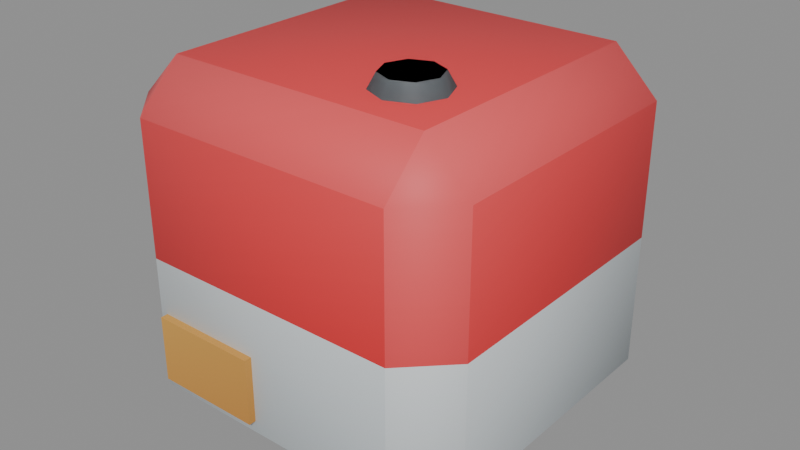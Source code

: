 # Source: kaykit_cargo_a_v01.blend  (saved by Blender 5.2.44; exported with 4.5.12 LTS)
import bpy
from mathutils import Matrix  # noqa: F401  (used for matrix-valued properties, if any)

bpy.ops.wm.read_factory_settings(use_empty=True)
scene = bpy.context.scene
scene.name = 'Scene'

# ---- images (referenced by path relative to the original .blend; pixels are not part of the script)
import os
ASSET_DIR = os.environ.get("B2B_ASSET_DIR", "")  # directory of the original .blend (textures are referenced by path, not embedded)
HERE = os.path.dirname(os.path.abspath(__file__))  # packed textures are extracted next to this script under _unpacked/

def load_image(name, relpath, width, height, colorspace="sRGB"):
    """Load a texture the original file referenced (path relative to the .blend, or extracted next to this script)."""
    p = next((c for c in (os.path.join(HERE, relpath), os.path.join(ASSET_DIR, relpath)) if relpath and os.path.exists(c)), "")
    if p:
        img = bpy.data.images.load(p, check_existing=True)
        img.name = name
    else:  # same state as the original file: an image datablock whose file is absent (Cycles renders it pink)
        img = bpy.data.images.new(name, width, height)
        img.source = "FILE"
        img.filepath = "//" + (relpath or name)
    img.colorspace_settings.name = colorspace
    return img
img_spacebits_texture = load_image('spacebits_texture', '_unpacked/texture_0.b1ae3fef.png', 1024, 1024, 'sRGB')

# ---- materials (node trees are filled in below, after node groups)
mat_spacebits_texture = bpy.data.materials.new('spacebits_texture')
mat_spacebits_texture.use_backface_culling = True

# ---- material node trees
mat_spacebits_texture.use_nodes = True; mat_spacebits_texture.node_tree.nodes.clear()
_N = mat_spacebits_texture.node_tree.nodes; _L = mat_spacebits_texture.node_tree.links
n0 = _N.new('ShaderNodeBsdfPrincipled'); n0.name = 'Principled BSDF'; n0.location = (10, 300)
n0.inputs[2].default_value = 0.6
n0.inputs[10].default_value = 0.005
n1 = _N.new('ShaderNodeOutputMaterial'); n1.name = 'Material Output'; n1.location = (300, 300)
n2 = _N.new('ShaderNodeTexImage'); n2.name = 'Image Texture'; n2.location = (-440, 210)
n2.label = 'BASE COLOR'
n2.image = img_spacebits_texture
_L.new(n0.outputs[0], n1.inputs[0])
_L.new(n2.outputs[0], n0.inputs[0])
n1.is_active_output = True

# ---- meshes
me_cube_15110 = bpy.data.meshes.new('Cube.15110')
me_cube_15110.from_pydata([(-0.1875, -0.1875, 0.0), (-0.1875, -0.1875, 0.0), (-0.1875, -0.1875, 0.0), (-0.1875, -0.25, 0.0625), (-0.1875, -0.25, 0.0625), (-0.1875, -0.25, 0.0625), (-0.25, -0.1875, 0.0625), (-0.25, -0.1875, 0.0625), (-0.1875, -0.25, 0.4375), (-0.1875, -0.25, 0.4375), (-0.1875, -0.1875, 0.5), (-0.1875, -0.1875, 0.5), (-0.1875, -0.1875, 0.5), (-0.25, -0.1875, 0.4375), (-0.25, -0.1875, 0.4375), (-0.25, -0.1875, 0.4375), (-0.1875, 0.1875, 0.0), (-0.1875, 0.1875, 0.0), (-0.1875, 0.1875, 0.0), (-0.25, 0.1875, 0.0625), (-0.25, 0.1875, 0.0625), (-0.25, 0.1875, 0.0625), (-0.1875, 0.25, 0.0625), (-0.1875, 0.25, 0.0625), (-0.1875, 0.1875, 0.5), (-0.1875, 0.1875, 0.5), (-0.1875, 0.1875, 0.5), (-0.1875, 0.25, 0.4375), (-0.1875, 0.25, 0.4375), (-0.1875, 0.25, 0.4375), (-0.25, 0.1875, 0.4375), (-0.25, 0.1875, 0.4375), (0.1875, -0.1875, 0.0), (0.1875, -0.1875, 0.0), (0.1875, -0.1875, 0.0), (0.25, -0.1875, 0.0625), (0.25, -0.1875, 0.0625), (0.25, -0.1875, 0.0625), (0.1875, -0.25, 0.0625), (0.1875, -0.25, 0.0625), (0.1875, -0.1875, 0.5), (0.1875, -0.1875, 0.5), (0.1875, -0.1875, 0.5), (0.1875, -0.25, 0.4375), (0.1875, -0.25, 0.4375), (0.1875, -0.25, 0.4375), (0.25, -0.1875, 0.4375), (0.25, -0.1875, 0.4375), (0.1875, 0.1875, 0.0), (0.1875, 0.1875, 0.0), (0.1875, 0.1875, 0.0), (0.1875, 0.25, 0.0625), (0.1875, 0.25, 0.0625), (0.1875, 0.25, 0.0625), (0.25, 0.1875, 0.0625), (0.25, 0.1875, 0.0625), (0.1875, 0.1875, 0.5), (0.1875, 0.1875, 0.5), (0.1875, 0.1875, 0.5), (0.25, 0.1875, 0.4375), (0.25, 0.1875, 0.4375), (0.25, 0.1875, 0.4375), (0.1875, 0.25, 0.4375), (0.1875, 0.25, 0.4375), (-0.1875, -0.25, 0.25), (-0.1875, -0.25, 0.25), (-0.1875, -0.25, 0.25), (-0.1875, -0.25, 0.25), (-0.25, -0.1875, 0.25), (-0.25, -0.1875, 0.25), (-0.25, -0.1875, 0.25), (-0.25, -0.1875, 0.25), (-0.1875, 0.25, 0.25), (-0.1875, 0.25, 0.25), (-0.1875, 0.25, 0.25), (-0.1875, 0.25, 0.25), (-0.25, 0.1875, 0.25), (-0.25, 0.1875, 0.25), (-0.25, 0.1875, 0.25), (-0.25, 0.1875, 0.25), (0.25, 0.1875, 0.25), (0.25, 0.1875, 0.25), (0.25, 0.1875, 0.25), (0.25, 0.1875, 0.25), (0.1875, 0.25, 0.25), (0.1875, 0.25, 0.25), (0.1875, 0.25, 0.25), (0.1875, 0.25, 0.25), (0.1875, -0.25, 0.25), (0.1875, -0.25, 0.25), (0.1875, -0.25, 0.25), (0.1875, -0.25, 0.25), (0.25, -0.1875, 0.25), (0.25, -0.1875, 0.25), (0.25, -0.1875, 0.25), (0.25, -0.1875, 0.25), (0.1, -0.05, 0.5), (0.1, -0.1, 0.52), (0.1, -0.1, 0.52), (0.1354, -0.06464, 0.5), (0.15, -0.1, 0.5), (0.1354, -0.1354, 0.5), (0.1, -0.15, 0.5), (0.06464, -0.1354, 0.5), (0.05, -0.1, 0.5), (0.06464, -0.06464, 0.5), (0.1276, -0.07242, 0.52), (0.1276, -0.07242, 0.52), (0.1, -0.06099, 0.52), (0.1, -0.06099, 0.52), (0.139, -0.1, 0.52), (0.139, -0.1, 0.52), (0.139, -0.1, 0.52), (0.1276, -0.1276, 0.52), (0.1276, -0.1276, 0.52), (0.1, -0.139, 0.52), (0.1, -0.139, 0.52), (0.07242, -0.1276, 0.52), (0.07242, -0.1276, 0.52), (0.06099, -0.1, 0.52), (0.06099, -0.1, 0.52), (0.06099, -0.1, 0.52), (0.07242, -0.07242, 0.52), (0.07242, -0.07242, 0.52), (0.1, -0.05, 0.5), (0.1, -0.1, 0.52), (0.1, -0.1, 0.52), (0.1354, -0.06464, 0.5), (0.15, -0.1, 0.5), (0.1354, -0.1354, 0.5), (0.1, -0.15, 0.5), (0.06464, -0.1354, 0.5), (0.05, -0.1, 0.5), (0.06464, -0.06464, 0.5), (0.1276, -0.07242, 0.52), (0.1276, -0.07242, 0.52), (0.1, -0.06099, 0.52), (0.1, -0.06099, 0.52), (0.139, -0.1, 0.52), (0.139, -0.1, 0.52), (0.139, -0.1, 0.52), (0.1276, -0.1276, 0.52), (0.1276, -0.1276, 0.52), (0.1, -0.139, 0.52), (0.1, -0.139, 0.52), (0.07242, -0.1276, 0.52), (0.07242, -0.1276, 0.52), (0.06099, -0.1, 0.52), (0.06099, -0.1, 0.52), (0.06099, -0.1, 0.52), (0.07242, -0.07242, 0.52), (0.07242, -0.07242, 0.52), (-0.1769, -0.2602, 0.07937), (-0.1769, -0.2602, 0.07937), (-0.1769, -0.2602, 0.07937), (-0.02315, -0.2602, 0.07937), (-0.02315, -0.2602, 0.07937), (-0.02315, -0.2602, 0.07937), (-0.1769, -0.2602, 0.1731), (-0.1769, -0.2602, 0.1731), (-0.1769, -0.2602, 0.1731), (-0.02315, -0.2602, 0.1731), (-0.02315, -0.2602, 0.1731), (-0.02315, -0.2602, 0.1731), (-0.02315, -0.1602, 0.1731), (-0.02315, -0.1602, 0.1731), (-0.02315, -0.1602, 0.07937), (-0.02315, -0.1602, 0.07937), (-0.1769, -0.1602, 0.07937), (-0.1769, -0.1602, 0.07937), (-0.1769, -0.1602, 0.1731), (-0.1769, -0.1602, 0.1731), (0.1769, 0.2603, 0.07937), (0.1769, 0.2603, 0.07937), (0.1769, 0.2603, 0.07937), (0.02315, 0.2602, 0.07937), (0.02315, 0.2602, 0.07937), (0.02315, 0.2602, 0.07937), (0.1769, 0.2603, 0.1731), (0.1769, 0.2603, 0.1731), (0.1769, 0.2603, 0.1731), (0.02315, 0.2602, 0.1731), (0.02315, 0.2602, 0.1731), (0.02315, 0.2602, 0.1731), (0.02315, 0.1602, 0.1731), (0.02315, 0.1602, 0.1731), (0.02315, 0.1602, 0.07937), (0.02315, 0.1602, 0.07937), (0.1769, 0.1603, 0.07937), (0.1769, 0.1603, 0.07937), (0.1769, 0.1603, 0.1731), (0.1769, 0.1603, 0.1731)], [], [(91, 45, 9), (91, 9, 67), (83, 61, 47), (83, 47, 95), (18, 50, 34), (18, 34, 2), (1, 4, 6), (8, 10, 13), (17, 20, 22), (24, 27, 30), (33, 36, 38), (40, 43, 46), (49, 52, 54), (56, 59, 62), (71, 15, 31), (71, 31, 79), (66, 8, 13), (66, 13, 70), (16, 1, 6), (16, 6, 19), (72, 22, 20), (72, 20, 76), (75, 29, 63), (75, 63, 87), (48, 17, 22), (48, 22, 51), (80, 54, 52), (80, 52, 84), (11, 24, 30), (11, 30, 14), (32, 49, 54), (32, 54, 35), (88, 38, 36), (88, 36, 92), (25, 56, 62), (25, 62, 28), (0, 33, 38), (0, 38, 3), (41, 10, 8), (41, 8, 44), (43, 90, 94), (43, 94, 46), (59, 82, 86), (59, 86, 62), (27, 74, 78), (27, 78, 30), (4, 64, 68), (4, 68, 6), (55, 81, 93), (55, 93, 37), (57, 40, 46), (57, 46, 60), (7, 69, 77), (7, 77, 21), (23, 73, 85), (23, 85, 53), (58, 26, 12), (58, 12, 42), (39, 89, 65), (39, 65, 5), (96, 109, 107), (96, 107, 99), (99, 107, 112), (99, 112, 100), (100, 112, 114), (100, 114, 101), (101, 114, 116), (101, 116, 102), (102, 116, 118), (102, 118, 103), (103, 118, 120), (103, 120, 104), (104, 120, 123), (104, 123, 105), (105, 123, 109), (105, 109, 96), (97, 106, 108), (97, 110, 106), (98, 113, 111), (98, 115, 113), (98, 117, 115), (98, 121, 117), (97, 122, 119), (97, 108, 122), (124, 137, 135), (124, 135, 127), (127, 135, 140), (127, 140, 128), (128, 140, 142), (128, 142, 129), (129, 142, 144), (129, 144, 130), (130, 144, 146), (130, 146, 131), (131, 146, 148), (131, 148, 132), (132, 148, 151), (132, 151, 133), (133, 151, 137), (133, 137, 124), (125, 134, 136), (125, 138, 134), (126, 141, 139), (126, 143, 141), (126, 145, 143), (126, 149, 145), (125, 150, 147), (125, 136, 150), (156, 161, 159), (156, 159, 154), (153, 169, 166), (153, 166, 155), (157, 167, 165), (157, 165, 163), (162, 164, 171), (162, 171, 160), (158, 170, 168), (158, 168, 152), (176, 182, 178), (176, 178, 172), (173, 188, 187), (173, 187, 177), (175, 186, 184), (175, 184, 181), (183, 185, 190), (183, 190, 179), (180, 191, 189), (180, 189, 174)])
me_cube_15110.polygons.foreach_set('use_smooth', [1, 1, 1, 1, 1, 1, 1, 1, 1, 1, 1, 1, 1, 1, 1, 1, 1, 1, 1, 1, 1, 1, 1, 1, 1, 1, 1, 1, 1, 1, 1, 1, 1, 1, 1, 1, 1, 1, 1, 1, 1, 1, 1, 1, 1, 1, 1, 1, 1, 1, 1, 1, 1, 1, 1, 1, 1, 1, 1, 1, 1, 1, 1, 1, 1, 1, 1, 1, 1, 1, 1, 1, 1, 1, 1, 1, 0, 0, 0, 0, 0, 0, 0, 0, 1, 1, 1, 1, 1, 1, 1, 1, 1, 1, 1, 1, 1, 1, 1, 1, 0, 0, 0, 0, 0, 0, 0, 0, 0, 0, 0, 0, 0, 0, 0, 0, 0, 0, 0, 0, 0, 0, 0, 0, 0, 0, 0, 0])
_uv = me_cube_15110.uv_layers.new(name='UVMap')
_uv.uv.foreach_set('vector', [0.5858, 0.6406, 0.5858, 0.6653, 0.5639, 0.681, 0.5858, 0.6406, 0.5639, 0.681, 0.5639, 0.6563, 0.5894, 0.6406, 0.5894, 0.6653, 0.5894, 0.681, 0.5894, 0.6406, 0.5894, 0.681, 0.5894, 0.6563, 0.1752, 0.8577, 0.1999, 0.8577, 0.1999, 0.8577, 0.1752, 0.8577, 0.1999, 0.8577, 0.1752, 0.8577, 0.1752, 0.8733, 0.1752, 0.8816, 0.1711, 0.8816, 0.5639, 0.7122, 0.5639, 0.7204, 0.5602, 0.7122, 0.1752, 0.8733, 0.1711, 0.8816, 0.1752, 0.8816, 0.5639, 0.7204, 0.5639, 0.7122, 0.5602, 0.7122, 0.1999, 0.8733, 0.204, 0.8816, 0.1999, 0.8816, 0.5858, 0.7204, 0.5858, 0.7122, 0.5894, 0.7122, 0.1999, 0.8733, 0.1999, 0.8816, 0.204, 0.8816, 0.5858, 0.7204, 0.5894, 0.7122, 0.5858, 0.7122, 0.5602, 0.6406, 0.5602, 0.6653, 0.5602, 0.681, 0.5602, 0.6406, 0.5602, 0.681, 0.5602, 0.6563, 0.5639, 0.6875, 0.5639, 0.7122, 0.5602, 0.7122, 0.5639, 0.6875, 0.5602, 0.7122, 0.5602, 0.6875, 0.1752, 0.889, 0.1752, 0.8733, 0.1711, 0.8816, 0.1752, 0.889, 0.1711, 0.8816, 0.1711, 0.8972, 0.1752, 0.9063, 0.1752, 0.8816, 0.1711, 0.8816, 0.1752, 0.9063, 0.1711, 0.8816, 0.1711, 0.9063, 0.5639, 0.6406, 0.5639, 0.6653, 0.5858, 0.681, 0.5639, 0.6406, 0.5858, 0.681, 0.5858, 0.6563, 0.1999, 0.889, 0.1752, 0.8733, 0.1752, 0.8816, 0.1999, 0.889, 0.1752, 0.8816, 0.1999, 0.8972, 0.204, 0.9063, 0.204, 0.8816, 0.1999, 0.8816, 0.204, 0.9063, 0.1999, 0.8816, 0.1999, 0.9063, 0.5639, 0.7048, 0.5639, 0.7204, 0.5602, 0.7122, 0.5639, 0.7048, 0.5602, 0.7122, 0.5602, 0.6966, 0.1999, 0.889, 0.1999, 0.8733, 0.204, 0.8816, 0.1999, 0.889, 0.204, 0.8816, 0.204, 0.8972, 0.1999, 0.9063, 0.1999, 0.8816, 0.204, 0.8816, 0.1999, 0.9063, 0.204, 0.8816, 0.204, 0.9063, 0.5639, 0.7048, 0.5858, 0.7204, 0.5858, 0.7122, 0.5639, 0.7048, 0.5858, 0.7122, 0.5639, 0.6966, 0.1752, 0.889, 0.1999, 0.8733, 0.1999, 0.8816, 0.1752, 0.889, 0.1999, 0.8816, 0.1752, 0.8972, 0.5858, 0.7048, 0.5639, 0.7204, 0.5639, 0.7122, 0.5858, 0.7048, 0.5639, 0.7122, 0.5858, 0.6966, 0.5858, 0.7122, 0.5858, 0.6875, 0.5894, 0.6875, 0.5858, 0.7122, 0.5894, 0.6875, 0.5894, 0.7122, 0.5894, 0.7122, 0.5894, 0.6875, 0.5858, 0.6875, 0.5894, 0.7122, 0.5858, 0.6875, 0.5858, 0.7122, 0.5639, 0.7122, 0.5639, 0.6875, 0.5602, 0.6875, 0.5639, 0.7122, 0.5602, 0.6875, 0.5602, 0.7122, 0.1752, 0.8816, 0.1752, 0.9063, 0.1711, 0.9063, 0.1752, 0.8816, 0.1711, 0.9063, 0.1711, 0.8816, 0.204, 0.8503, 0.204, 0.875, 0.204, 0.8906, 0.204, 0.8503, 0.204, 0.8906, 0.204, 0.8659, 0.5858, 0.7048, 0.5858, 0.7204, 0.5894, 0.7122, 0.5858, 0.7048, 0.5894, 0.7122, 0.5894, 0.6966, 0.1711, 0.8503, 0.1711, 0.875, 0.1711, 0.8906, 0.1711, 0.8503, 0.1711, 0.8906, 0.1711, 0.8659, 0.1752, 0.8503, 0.1752, 0.875, 0.1999, 0.8906, 0.1752, 0.8503, 0.1999, 0.8906, 0.1999, 0.8659, 0.5858, 0.6736, 0.5639, 0.6736, 0.5639, 0.6736, 0.5858, 0.6736, 0.5639, 0.6736, 0.5858, 0.6736, 0.1999, 0.8503, 0.1999, 0.875, 0.1752, 0.8906, 0.1999, 0.8503, 0.1752, 0.8906, 0.1752, 0.8659, 0.2999, 0.8439, 0.2999, 0.8677, 0.3152, 0.8677, 0.2999, 0.8439, 0.3152, 0.8677, 0.3195, 0.8439, 0.3195, 0.8439, 0.3152, 0.8677, 0.3215, 0.8677, 0.3195, 0.8439, 0.3215, 0.8677, 0.3276, 0.8439, 0.3276, 0.8439, 0.3215, 0.8677, 0.3152, 0.8677, 0.3276, 0.8439, 0.3152, 0.8677, 0.3195, 0.8439, 0.3195, 0.8439, 0.3152, 0.8677, 0.2999, 0.8677, 0.3195, 0.8439, 0.2999, 0.8677, 0.2999, 0.8439, 0.2999, 0.8439, 0.2999, 0.8677, 0.2845, 0.8677, 0.2999, 0.8439, 0.2845, 0.8677, 0.2802, 0.8439, 0.2802, 0.8439, 0.2845, 0.8677, 0.2782, 0.8677, 0.2802, 0.8439, 0.2782, 0.8677, 0.2721, 0.8439, 0.2721, 0.8439, 0.2782, 0.8677, 0.2845, 0.8677, 0.2721, 0.8439, 0.2845, 0.8677, 0.2802, 0.8439, 0.2802, 0.8439, 0.2845, 0.8677, 0.2999, 0.8677, 0.2802, 0.8439, 0.2999, 0.8677, 0.2999, 0.8439, 0.2999, 0.8989, 0.3152, 0.8989, 0.2999, 0.8989, 0.2999, 0.8989, 0.3215, 0.8989, 0.3152, 0.8989, 0.2999, 0.8677, 0.3152, 0.9146, 0.3215, 0.8677, 0.2999, 0.8677, 0.2999, 0.9146, 0.3152, 0.9146, 0.2999, 0.8677, 0.2845, 0.9146, 0.2999, 0.9146, 0.2999, 0.8677, 0.2782, 0.8677, 0.2845, 0.9146, 0.2999, 0.8989, 0.2845, 0.8989, 0.2782, 0.8989, 0.2999, 0.8989, 0.2999, 0.8989, 0.2845, 0.8989, 0.2999, 0.8439, 0.2999, 0.8677, 0.3152, 0.8677, 0.2999, 0.8439, 0.3152, 0.8677, 0.3195, 0.8439, 0.3195, 0.8439, 0.3152, 0.8677, 0.3215, 0.8677, 0.3195, 0.8439, 0.3215, 0.8677, 0.3276, 0.8439, 0.3276, 0.8439, 0.3215, 0.8677, 0.3152, 0.8677, 0.3276, 0.8439, 0.3152, 0.8677, 0.3195, 0.8439, 0.3195, 0.8439, 0.3152, 0.8677, 0.2999, 0.8677, 0.3195, 0.8439, 0.2999, 0.8677, 0.2999, 0.8439, 0.2999, 0.8439, 0.2999, 0.8677, 0.2845, 0.8677, 0.2999, 0.8439, 0.2845, 0.8677, 0.2802, 0.8439, 0.2802, 0.8439, 0.2845, 0.8677, 0.2782, 0.8677, 0.2802, 0.8439, 0.2782, 0.8677, 0.2721, 0.8439, 0.2721, 0.8439, 0.2782, 0.8677, 0.2845, 0.8677, 0.2721, 0.8439, 0.2845, 0.8677, 0.2802, 0.8439, 0.2802, 0.8439, 0.2845, 0.8677, 0.2999, 0.8677, 0.2802, 0.8439, 0.2999, 0.8677, 0.2999, 0.8439, 0.2999, 0.8989, 0.3152, 0.8989, 0.2999, 0.8989, 0.2999, 0.8989, 0.3215, 0.8989, 0.3152, 0.8989, 0.2999, 0.8677, 0.3152, 0.9146, 0.3215, 0.8677, 0.2999, 0.8677, 0.2999, 0.9146, 0.3152, 0.9146, 0.2999, 0.8677, 0.2845, 0.9146, 0.2999, 0.9146, 0.2999, 0.8677, 0.2782, 0.8677, 0.2845, 0.9146, 0.2999, 0.8989, 0.2845, 0.8989, 0.2782, 0.8989, 0.2999, 0.8989, 0.2999, 0.8989, 0.2845, 0.8989, 0.4385, 0.6003, 0.4385, 0.625, 0.4188, 0.6406, 0.4385, 0.6003, 0.4188, 0.6406, 0.4188, 0.6159, 0.4188, 0.6159, 0.4188, 0.6159, 0.4385, 0.6003, 0.4188, 0.6159, 0.4385, 0.6003, 0.4385, 0.6003, 0.4385, 0.6003, 0.4385, 0.6003, 0.4385, 0.625, 0.4385, 0.6003, 0.4385, 0.625, 0.4385, 0.625, 0.4385, 0.625, 0.4385, 0.625, 0.4188, 0.6406, 0.4385, 0.625, 0.4188, 0.6406, 0.4188, 0.6406, 0.4188, 0.6406, 0.4188, 0.6406, 0.4188, 0.6159, 0.4188, 0.6406, 0.4188, 0.6159, 0.4188, 0.6159, 0.4385, 0.6003, 0.4385, 0.625, 0.4188, 0.6406, 0.4385, 0.6003, 0.4188, 0.6406, 0.4188, 0.6159, 0.4188, 0.6159, 0.4188, 0.6159, 0.4385, 0.6003, 0.4188, 0.6159, 0.4385, 0.6003, 0.4385, 0.6003, 0.4385, 0.6003, 0.4385, 0.6003, 0.4385, 0.625, 0.4385, 0.6003, 0.4385, 0.625, 0.4385, 0.625, 0.4385, 0.625, 0.4385, 0.625, 0.4188, 0.6406, 0.4385, 0.625, 0.4188, 0.6406, 0.4188, 0.6406, 0.4188, 0.6406, 0.4188, 0.6406, 0.4188, 0.6159, 0.4188, 0.6406, 0.4188, 0.6159, 0.4188, 0.6159])
me_cube_15110.materials.append(mat_spacebits_texture)
me_cube_15110.update()
me_cube_15110.normals_split_custom_set([tuple(v) for v in zip(*[iter([0.3827, -0.9239, 1.837e-05, 0.3416, -0.8756, 0.3416, -0.3416, -0.8756, 0.3416, 0.3827, -0.9239, 1.837e-05, -0.3416, -0.8756, 0.3416, -0.3827, -0.9239, 1.828e-05, 0.9239, 0.3827, 1.837e-05, 0.8756, 0.3416, 0.3416, 0.8756, -0.3416, 0.3416, 0.9239, 0.3827, 1.837e-05, 0.8756, -0.3416, 0.3416, 0.9239, -0.3827, 1.828e-05, -0.3416, 0.3416, -0.8756, 0.3416, 0.3416, -0.8756, 0.3416, -0.3416, -0.8756, -0.3416, 0.3416, -0.8756, 0.3416, -0.3416, -0.8756, -0.3416, -0.3416, -0.8756, -0.3416, -0.3416, -0.8756, -0.3416, -0.8756, -0.3416, -0.8756, -0.3416, -0.3416, -0.3416, -0.8756, 0.3416, -0.3416, -0.3416, 0.8756, -0.8756, -0.3416, 0.3416, -0.3416, 0.3416, -0.8756, -0.8756, 0.3416, -0.3416, -0.3416, 0.8756, -0.3416, -0.3416, 0.3416, 0.8756, -0.3416, 0.8756, 0.3416, -0.8756, 0.3416, 0.3416, 0.3416, -0.3416, -0.8756, 0.8756, -0.3416, -0.3416, 0.3416, -0.8756, -0.3416, 0.3416, -0.3416, 0.8756, 0.3416, -0.8756, 0.3416, 0.8756, -0.3416, 0.3416, 0.3416, 0.3416, -0.8756, 0.3416, 0.8756, -0.3416, 0.8756, 0.3416, -0.3416, 0.3416, 0.3416, 0.8756, 0.8756, 0.3416, 0.3416, 0.3416, 0.8756, 0.3416, -0.9239, -0.3827, 1.837e-05, -0.8756, -0.3416, 0.3416, -0.8756, 0.3416, 0.3416, -0.9239, -0.3827, 1.837e-05, -0.8756, 0.3416, 0.3416, -0.9239, 0.3827, 1.828e-05, -0.3827, -0.9239, 1.837e-05, -0.3416, -0.8756, 0.3416, -0.8756, -0.3416, 0.3416, -0.3827, -0.9239, 1.837e-05, -0.8756, -0.3416, 0.3416, -0.9239, -0.3827, 1.828e-05, -0.3416, 0.3416, -0.8756, -0.3416, -0.3416, -0.8756, -0.8756, -0.3416, -0.3416, -0.3416, 0.3416, -0.8756, -0.8756, -0.3416, -0.3416, -0.8756, 0.3416, -0.3416, -0.3827, 0.9239, -1.837e-05, -0.3416, 0.8756, -0.3416, -0.8756, 0.3416, -0.3416, -0.3827, 0.9239, -1.837e-05, -0.8756, 0.3416, -0.3416, -0.9239, 0.3827, -1.828e-05, -0.3827, 0.9239, 1.837e-05, -0.3416, 0.8756, 0.3416, 0.3416, 0.8756, 0.3416, -0.3827, 0.9239, 1.837e-05, 0.3416, 0.8756, 0.3416, 0.3827, 0.9239, 1.828e-05, 0.3416, 0.3416, -0.8756, -0.3416, 0.3416, -0.8756, -0.3416, 0.8756, -0.3416, 0.3416, 0.3416, -0.8756, -0.3416, 0.8756, -0.3416, 0.3416, 0.8756, -0.3416, 0.9239, 0.3827, -1.837e-05, 0.8756, 0.3416, -0.3416, 0.3416, 0.8756, -0.3416, 0.9239, 0.3827, -1.837e-05, 0.3416, 0.8756, -0.3416, 0.3827, 0.9239, -1.828e-05, -0.3416, -0.3416, 0.8756, -0.3416, 0.3416, 0.8756, -0.8756, 0.3416, 0.3416, -0.3416, -0.3416, 0.8756, -0.8756, 0.3416, 0.3416, -0.8756, -0.3416, 0.3416, 0.3416, -0.3416, -0.8756, 0.3416, 0.3416, -0.8756, 0.8756, 0.3416, -0.3416, 0.3416, -0.3416, -0.8756, 0.8756, 0.3416, -0.3416, 0.8756, -0.3416, -0.3416, 0.3827, -0.9239, -1.837e-05, 0.3416, -0.8756, -0.3416, 0.8756, -0.3416, -0.3416, 0.3827, -0.9239, -1.837e-05, 0.8756, -0.3416, -0.3416, 0.9239, -0.3827, -1.828e-05, -0.3416, 0.3416, 0.8756, 0.3416, 0.3416, 0.8756, 0.3416, 0.8756, 0.3416, -0.3416, 0.3416, 0.8756, 0.3416, 0.8756, 0.3416, -0.3416, 0.8756, 0.3416, -0.3416, -0.3416, -0.8756, 0.3416, -0.3416, -0.8756, 0.3416, -0.8756, -0.3416, -0.3416, -0.3416, -0.8756, 0.3416, -0.8756, -0.3416, -0.3416, -0.8756, -0.3416, 0.3416, -0.3416, 0.8756, -0.3416, -0.3416, 0.8756, -0.3416, -0.8756, 0.3416, 0.3416, -0.3416, 0.8756, -0.3416, -0.8756, 0.3416, 0.3416, -0.8756, 0.3416, 0.3416, -0.8756, 0.3416, 0.3827, -0.9239, 1.828e-05, 0.9239, -0.3827, 1.837e-05, 0.3416, -0.8756, 0.3416, 0.9239, -0.3827, 1.837e-05, 0.8756, -0.3416, 0.3416, 0.8756, 0.3416, 0.3416, 0.9239, 0.3827, 1.828e-05, 0.3827, 0.9239, 1.837e-05, 0.8756, 0.3416, 0.3416, 0.3827, 0.9239, 1.837e-05, 0.3416, 0.8756, 0.3416, -0.3416, 0.8756, 0.3416, -0.3827, 0.9239, 1.828e-05, -0.9239, 0.3827, 1.837e-05, -0.3416, 0.8756, 0.3416, -0.9239, 0.3827, 1.837e-05, -0.8756, 0.3416, 0.3416, -0.3416, -0.8756, -0.3416, -0.3827, -0.9239, -1.828e-05, -0.9239, -0.3827, -1.837e-05, -0.3416, -0.8756, -0.3416, -0.9239, -0.3827, -1.837e-05, -0.8756, -0.3416, -0.3416, 0.8756, 0.3416, -0.3416, 0.9239, 0.3827, -1.828e-05, 0.9239, -0.3827, -1.837e-05, 0.8756, 0.3416, -0.3416, 0.9239, -0.3827, -1.837e-05, 0.8756, -0.3416, -0.3416, 0.3416, 0.3416, 0.8756, 0.3416, -0.3416, 0.8756, 0.8756, -0.3416, 0.3416, 0.3416, 0.3416, 0.8756, 0.8756, -0.3416, 0.3416, 0.8756, 0.3416, 0.3416, -0.8756, -0.3416, -0.3416, -0.9239, -0.3827, -1.828e-05, -0.9239, 0.3827, -1.837e-05, -0.8756, -0.3416, -0.3416, -0.9239, 0.3827, -1.837e-05, -0.8756, 0.3416, -0.3416, -0.3416, 0.8756, -0.3416, -0.3827, 0.9239, -1.828e-05, 0.3827, 0.9239, -1.837e-05, -0.3416, 0.8756, -0.3416, 0.3827, 0.9239, -1.837e-05, 0.3416, 0.8756, -0.3416, 0.3416, 0.3416, 0.8756, -0.3416, 0.3416, 0.8756, -0.3416, -0.3416, 0.8756, 0.3416, 0.3416, 0.8756, -0.3416, -0.3416, 0.8756, 0.3416, -0.3416, 0.8756, 0.3416, -0.8756, -0.3416, 0.3827, -0.9239, -1.828e-05, -0.3827, -0.9239, -1.837e-05, 0.3416, -0.8756, -0.3416, -0.3827, -0.9239, -1.837e-05, -0.3416, -0.8756, -0.3416, 6.608e-06, 0.8764, 0.4816, 1.792e-06, 0.8764, 0.4816, 0.6197, 0.6197, 0.4816, 6.608e-06, 0.8764, 0.4816, 0.6197, 0.6197, 0.4816, 0.6197, 0.6197, 0.4816, 0.6197, 0.6197, 0.4816, 0.6197, 0.6197, 0.4816, 0.8764, -1.995e-06, 0.4816, 0.6197, 0.6197, 0.4816, 0.8764, -1.995e-06, 0.4816, 0.8764, -6.522e-06, 0.4816, 0.8764, -6.522e-06, 0.4816, 0.8764, -1.995e-06, 0.4816, 0.6197, -0.6197, 0.4816, 0.8764, -6.522e-06, 0.4816, 0.6197, -0.6197, 0.4816, 0.6197, -0.6197, 0.4816, 0.6197, -0.6197, 0.4816, 0.6197, -0.6197, 0.4816, -1.981e-06, -0.8764, 0.4816, 0.6197, -0.6197, 0.4816, -1.981e-06, -0.8764, 0.4816, -6.911e-06, -0.8764, 0.4816, -6.911e-06, -0.8764, 0.4816, -1.981e-06, -0.8764, 0.4816, -0.6197, -0.6197, 0.4816, -6.911e-06, -0.8764, 0.4816, -0.6197, -0.6197, 0.4816, -0.6197, -0.6197, 0.4816, -0.6197, -0.6197, 0.4816, -0.6197, -0.6197, 0.4816, -0.8764, 1.485e-06, 0.4816, -0.6197, -0.6197, 0.4816, -0.8764, 1.485e-06, 0.4816, -0.8764, 6.087e-06, 0.4816, -0.8764, 6.087e-06, 0.4816, -0.8764, 1.485e-06, 0.4816, -0.6197, 0.6197, 0.4816, -0.8764, 6.087e-06, 0.4816, -0.6197, 0.6197, 0.4816, -0.6197, 0.6197, 0.4816, -0.6197, 0.6197, 0.4816, -0.6197, 0.6197, 0.4816, 1.792e-06, 0.8764, 0.4816, -0.6197, 0.6197, 0.4816, 1.792e-06, 0.8764, 0.4816, 6.608e-06, 0.8764, 0.4816, 0.0, 0.0, 1.0, 0.0, 0.0, 1.0, 0.0, 0.0, 1.0, 0.0, 0.0, 1.0, 0.0, 0.0, 1.0, 0.0, 0.0, 1.0, 0.0, 0.0, 1.0, 0.0, 0.0, 1.0, 0.0, 0.0, 1.0, 0.0, 0.0, 1.0, 0.0, 0.0, 1.0, 0.0, 0.0, 1.0, 0.0, 0.0, 1.0, 0.0, 0.0, 1.0, 0.0, 0.0, 1.0, 0.0, 0.0, 1.0, 0.0, 0.0, 1.0, 0.0, 0.0, 1.0, 0.0, 0.0, 1.0, 0.0, 0.0, 1.0, 0.0, 0.0, 1.0, 0.0, 0.0, 1.0, 0.0, 0.0, 1.0, 0.0, 0.0, 1.0, 6.608e-06, 0.8764, 0.4816, 1.792e-06, 0.8764, 0.4816, 0.6197, 0.6197, 0.4816, 6.608e-06, 0.8764, 0.4816, 0.6197, 0.6197, 0.4816, 0.6197, 0.6197, 0.4816, 0.6197, 0.6197, 0.4816, 0.6197, 0.6197, 0.4816, 0.8764, -1.995e-06, 0.4816, 0.6197, 0.6197, 0.4816, 0.8764, -1.995e-06, 0.4816, 0.8764, -6.522e-06, 0.4816, 0.8764, -6.522e-06, 0.4816, 0.8764, -1.995e-06, 0.4816, 0.6197, -0.6197, 0.4816, 0.8764, -6.522e-06, 0.4816, 0.6197, -0.6197, 0.4816, 0.6197, -0.6197, 0.4816, 0.6197, -0.6197, 0.4816, 0.6197, -0.6197, 0.4816, -1.981e-06, -0.8764, 0.4816, 0.6197, -0.6197, 0.4816, -1.981e-06, -0.8764, 0.4816, -6.911e-06, -0.8764, 0.4816, -6.911e-06, -0.8764, 0.4816, -1.981e-06, -0.8764, 0.4816, -0.6197, -0.6197, 0.4816, -6.911e-06, -0.8764, 0.4816, -0.6197, -0.6197, 0.4816, -0.6197, -0.6197, 0.4816, -0.6197, -0.6197, 0.4816, -0.6197, -0.6197, 0.4816, -0.8764, 1.485e-06, 0.4816, -0.6197, -0.6197, 0.4816, -0.8764, 1.485e-06, 0.4816, -0.8764, 6.087e-06, 0.4816, -0.8764, 6.087e-06, 0.4816, -0.8764, 1.485e-06, 0.4816, -0.6197, 0.6197, 0.4816, -0.8764, 6.087e-06, 0.4816, -0.6197, 0.6197, 0.4816, -0.6197, 0.6197, 0.4816, -0.6197, 0.6197, 0.4816, -0.6197, 0.6197, 0.4816, 1.792e-06, 0.8764, 0.4816, -0.6197, 0.6197, 0.4816, 1.792e-06, 0.8764, 0.4816, 6.608e-06, 0.8764, 0.4816, 0.0, 0.0, 1.0, 0.0, 0.0, 1.0, 0.0, 0.0, 1.0, 0.0, 0.0, 1.0, 0.0, 0.0, 1.0, 0.0, 0.0, 1.0, 0.0, 0.0, 1.0, 0.0, 0.0, 1.0, 0.0, 0.0, 1.0, 0.0, 0.0, 1.0, 0.0, 0.0, 1.0, 0.0, 0.0, 1.0, 0.0, 0.0, 1.0, 0.0, 0.0, 1.0, 0.0, 0.0, 1.0, 0.0, 0.0, 1.0, 0.0, 0.0, 1.0, 0.0, 0.0, 1.0, 0.0, 0.0, 1.0, 0.0, 0.0, 1.0, 0.0, 0.0, 1.0, 0.0, 0.0, 1.0, 0.0, 0.0, 1.0, 0.0, 0.0, 1.0, 0.0, -1.0, 0.0, 0.0, -1.0, 0.0, 0.0, -1.0, 0.0, 0.0, -1.0, 0.0, 0.0, -1.0, 0.0, 0.0, -1.0, 0.0, 0.0, 0.0, -1.0, 0.0, 0.0, -1.0, 0.0, 0.0, -1.0, 0.0, 0.0, -1.0, 0.0, 0.0, -1.0, 0.0, 0.0, -1.0, 1.0, 0.0, 0.0, 1.0, 0.0, 0.0, 1.0, 0.0, 0.0, 1.0, 0.0, 0.0, 1.0, 0.0, 0.0, 1.0, 0.0, 0.0, 0.0, 0.0, 1.0, 0.0, 0.0, 1.0, 0.0, 0.0, 1.0, 0.0, 0.0, 1.0, 0.0, 0.0, 1.0, 0.0, 0.0, 1.0, -1.0, 0.0, 0.0, -1.0, 0.0, 0.0, -1.0, 0.0, 0.0, -1.0, 0.0, 0.0, -1.0, 0.0, 0.0, -1.0, 0.0, 0.0, -3.878e-07, 1.0, 0.0, -3.878e-07, 1.0, 0.0, -3.878e-07, 1.0, 0.0, -3.878e-07, 1.0, 0.0, -3.878e-07, 1.0, 0.0, -3.878e-07, 1.0, 0.0, -2.302e-08, 0.0, -1.0, -2.302e-08, 0.0, -1.0, -2.302e-08, 0.0, -1.0, 0.0, 0.0, -1.0, 0.0, 0.0, -1.0, 0.0, 0.0, -1.0, -1.0, -2.98e-07, 0.0, -1.0, -2.98e-07, 0.0, -1.0, -2.98e-07, 0.0, -1.0, -3.477e-07, 0.0, -1.0, -3.477e-07, 0.0, -1.0, -3.477e-07, 0.0, -3.757e-08, 0.0, 1.0, -3.757e-08, 0.0, 1.0, -3.757e-08, 0.0, 1.0, 0.0, 0.0, 1.0, 0.0, 0.0, 1.0, 0.0, 0.0, 1.0, 1.0, 0.0, 0.0, 1.0, 0.0, 0.0, 1.0, 0.0, 0.0, 1.0, 3.974e-07, 0.0, 1.0, 3.974e-07, 0.0, 1.0, 3.974e-07, 0.0])] * 3)])

# ---- objects
ob_root = bpy.data.objects.new('root', None)
ob_cargo_a = bpy.data.objects.new('cargo_A', me_cube_15110)

# ---- transforms, parenting, visibility, modifiers, constraints
ob_root.location = (0.0, 0.0, 0.0)
ob_root.rotation_mode = 'QUATERNION'
ob_root.rotation_quaternion = (1.0, 0.0, 0.0, 0.0)
ob_root.empty_display_size = 0.001
ob_cargo_a.parent = ob_root
ob_cargo_a.location = (0.0, 0.0, 0.0)
ob_cargo_a.rotation_mode = 'QUATERNION'
ob_cargo_a.rotation_quaternion = (1.0, 0.0, 0.0, 0.0)

# ---- collection membership
scene.collection.objects.link(ob_root)
scene.collection.objects.link(ob_cargo_a)

# ---- scene / render settings (as saved in the file)
scene.frame_start = 1; scene.frame_end = 250; scene.frame_set(1)
scene.render.engine = 'BLENDER_EEVEE_NEXT'
scene.render.bake_bias = 0.0
scene.render.bake_samples = 0
scene.render.compositor_device = 'GPU'
scene.eevee.use_volume_custom_range = False
scene.eevee.fast_gi_thickness_near = 0.1
scene.eevee.fast_gi_thickness_far = 0.0
scene.eevee.ray_tracing_options.screen_trace_thickness = 0.1
bpy.context.view_layer.update()

# ---- added for rendering (the .blend has no active camera and no usable light): camera, sun + grey world if the file has none
cam_auto = bpy.data.cameras.new('AutoCamera')
cam_auto.lens = 50.0
cam_auto.sensor_width = 36.0
cam_auto.clip_end = 1000.0
ob_auto_camera = bpy.data.objects.new('AutoCamera', cam_auto)
scene.collection.objects.link(ob_auto_camera)
ob_auto_camera.location = (0.823045, -0.987654, 0.918436)
ob_auto_camera.rotation_euler = (1.09748, -7.21219e-08, 0.694738)
scene.camera = ob_auto_camera
light_auto_sun = bpy.data.lights.new('AutoSun', 'SUN')
light_auto_sun.energy = 3.0
light_auto_sun.angle = 0.0523599
ob_auto_sun = bpy.data.objects.new('AutoSun', light_auto_sun)
scene.collection.objects.link(ob_auto_sun)
ob_auto_sun.rotation_euler = (0.872665, 0.174533, 0.523599)
if scene.world is None:
    world_auto = bpy.data.worlds.new('AutoWorld')
    world_auto.color = (0.3, 0.3, 0.3)
    scene.world = world_auto
bpy.context.view_layer.update()
